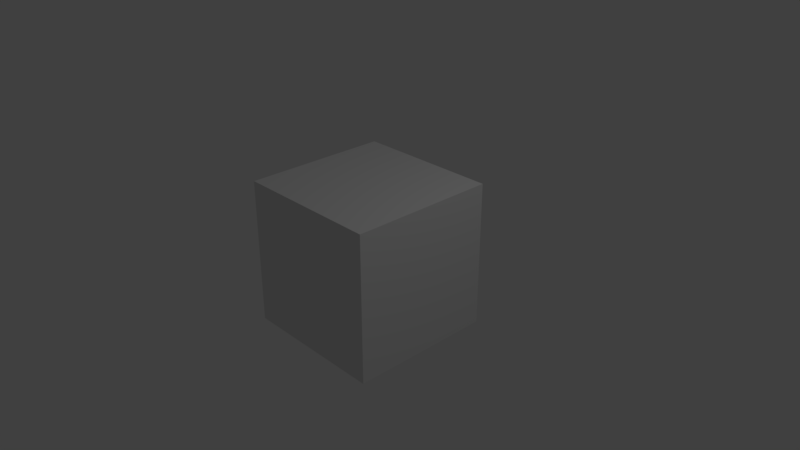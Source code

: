 # Source: Altor.blend  (saved by Blender 2.79.0; exported with 4.5.12 LTS)
import bpy
from mathutils import Matrix  # noqa: F401  (used for matrix-valued properties, if any)

bpy.ops.wm.read_factory_settings(use_empty=True)
scene = bpy.context.scene
scene.name = 'Scene'

# ---- collections
col_collection_1 = bpy.data.collections.new('Collection 1'); scene.collection.children.link(col_collection_1)

# ---- materials (node trees are filled in below, after node groups)
mat_material = bpy.data.materials.new('Material')
mat_material.alpha_threshold = 0.0
mat_material.use_transparent_shadow = False
mat_material.roughness = 0.5
mat_material.line_color = (0.0, 0.0, 0.0, 1.0)

# ---- material node trees

# ---- world
world_world = bpy.data.worlds.new('World'); scene.world = world_world
world_world.color = (0.05088, 0.05088, 0.05088)
world_world.use_sun_shadow = False
world_world.sun_shadow_jitter_overblur = 0.0
world_world.cycles.sampling_method = 'MANUAL'

# ---- cameras
cam_camera = bpy.data.cameras.new('Camera')
cam_camera.clip_end = 100.0
cam_camera.lens = 35.0
cam_camera.sensor_width = 32.0
cam_camera.sensor_height = 18.0
cam_camera.ortho_scale = 7.314
cam_camera.dof.focus_distance = 0.0
cam_camera.dof.aperture_fstop = 128.0

# ---- lights
light_lamp = bpy.data.lights.new('Lamp', 'POINT')
light_lamp.transmission_factor = 0.0
light_lamp.cutoff_distance = 30.0
light_lamp.energy = 100.0
light_lamp.shadow_buffer_clip_start = 1.001
light_lamp.shadow_soft_size = 0.1
light_lamp.shadow_maximum_resolution = 0.006
light_lamp.use_absolute_resolution = True

# ---- meshes
me_cube = bpy.data.meshes.new('Cube')
me_cube.from_pydata([(1.0, 1.0, -1.0), (1.0, -1.0, -1.0), (-1.0, -1.0, -1.0), (-1.0, 1.0, -1.0), (1.0, 1.0, 1.0), (1.0, -1.0, 1.0), (-1.0, -1.0, 1.0), (-1.0, 1.0, 1.0)], [], [(0, 1, 2, 3), (4, 7, 6, 5), (0, 4, 5, 1), (1, 5, 6, 2), (2, 6, 7, 3), (4, 0, 3, 7)])
me_cube.materials.append(mat_material)
me_cube.use_remesh_preserve_volume = False
me_cube.use_remesh_preserve_attributes = False
me_cube.use_mirror_vertex_groups = False
me_cube.update()

# ---- objects
ob_cube = bpy.data.objects.new('Cube', me_cube)
ob_lamp = bpy.data.objects.new('Lamp', light_lamp)
ob_camera = bpy.data.objects.new('Camera', cam_camera)

# ---- transforms, parenting, visibility, modifiers, constraints
ob_cube.location = (0.0, 0.0, 0.0)
ob_cube.lock_rotations_4d = False
ob_cube.empty_display_type = 'ARROWS'
ob_cube.lineart.crease_threshold = 0.0
ob_lamp.location = (4.076, 1.005, 5.904)
ob_lamp.rotation_euler = (0.6503, 0.05522, 1.866)
ob_lamp.lock_rotations_4d = False
ob_lamp.empty_display_type = 'ARROWS'
ob_lamp.color = (0.0, 0.0, 0.0, 0.0)
ob_lamp.lineart.crease_threshold = 0.0
ob_camera.location = (7.481, -6.508, 5.344)
ob_camera.rotation_euler = (1.109, 0.0, 0.8149)
ob_camera.lock_rotations_4d = False
ob_camera.empty_display_type = 'ARROWS'
ob_camera.color = (0.0, 0.0, 0.0, 0.0)
ob_camera.display_type = 'WIRE'
ob_camera.lineart.crease_threshold = 0.0

# ---- collection membership
col_collection_1.objects.link(ob_cube)
col_collection_1.objects.link(ob_lamp)
col_collection_1.objects.link(ob_camera)

# ---- scene / render settings (as saved in the file)
scene.camera = ob_camera
scene.frame_start = 1; scene.frame_end = 250; scene.frame_set(1)
scene.render.engine = 'BLENDER_EEVEE_NEXT'
scene.render.resolution_percentage = 50
scene.render.dither_intensity = 0.0
scene.cycles.use_denoising = False
scene.cycles.samples = 128
scene.cycles.sampling_pattern = 'TABULATED_SOBOL'
scene.cycles.use_adaptive_sampling = False
scene.cycles.use_light_tree = False
scene.cycles.blur_glossy = 0.0
scene.cycles.sample_clamp_indirect = 0.0
scene.view_settings.view_transform = 'Standard'
bpy.context.view_layer.update()
